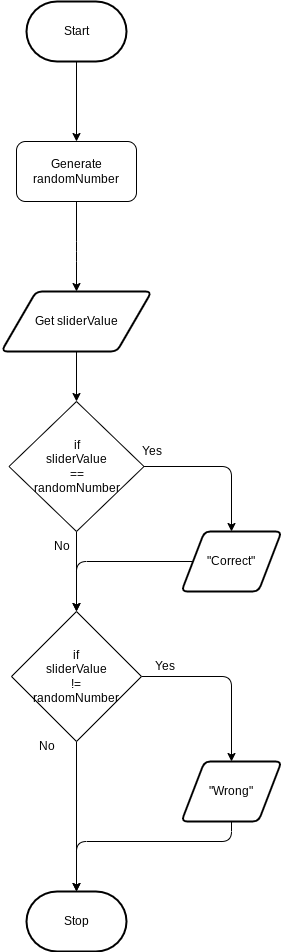

The diagram above was exported from draw.io. Its source (the exported page's mxGraphModel, read from the mxfile embedded in the PNG):
<mxGraphModel dx="606" dy="563" grid="1" gridSize="10" guides="1" tooltips="1" connect="1" arrows="1" fold="1" page="1" pageScale="1" pageWidth="850" pageHeight="1100" math="0" shadow="0">
  <root>
    <mxCell id="0" />
    <mxCell id="1" parent="0" />
    <mxCell id="7" style="edgeStyle=orthogonalEdgeStyle;html=1;" edge="1" parent="1" source="2" target="6">
      <mxGeometry relative="1" as="geometry" />
    </mxCell>
    <mxCell id="2" value="Start" style="strokeWidth=2;html=1;shape=mxgraph.flowchart.terminator;whiteSpace=wrap;" parent="1" vertex="1">
      <mxGeometry x="85" y="10" width="100" height="60" as="geometry" />
    </mxCell>
    <mxCell id="3" value="Stop" style="strokeWidth=2;html=1;shape=mxgraph.flowchart.terminator;whiteSpace=wrap;" parent="1" vertex="1">
      <mxGeometry x="85" y="900" width="100" height="60" as="geometry" />
    </mxCell>
    <mxCell id="9" style="edgeStyle=orthogonalEdgeStyle;html=1;" edge="1" parent="1" source="6" target="8">
      <mxGeometry relative="1" as="geometry">
        <Array as="points">
          <mxPoint x="135" y="260" />
          <mxPoint x="135" y="260" />
        </Array>
      </mxGeometry>
    </mxCell>
    <mxCell id="6" value="Generate&lt;br&gt;randomNumber" style="rounded=1;whiteSpace=wrap;html=1;" vertex="1" parent="1">
      <mxGeometry x="75" y="150" width="120" height="60" as="geometry" />
    </mxCell>
    <mxCell id="13" style="edgeStyle=orthogonalEdgeStyle;html=1;" edge="1" parent="1" source="8" target="10">
      <mxGeometry relative="1" as="geometry" />
    </mxCell>
    <mxCell id="8" value="Get sliderValue" style="shape=parallelogram;html=1;strokeWidth=2;perimeter=parallelogramPerimeter;whiteSpace=wrap;rounded=1;arcSize=12;size=0.23;" vertex="1" parent="1">
      <mxGeometry x="60" y="300" width="150" height="60" as="geometry" />
    </mxCell>
    <mxCell id="12" style="edgeStyle=orthogonalEdgeStyle;html=1;entryX=0.5;entryY=0;entryDx=0;entryDy=0;" edge="1" parent="1" source="10" target="11">
      <mxGeometry relative="1" as="geometry" />
    </mxCell>
    <mxCell id="16" style="edgeStyle=orthogonalEdgeStyle;html=1;" edge="1" parent="1" source="10" target="14">
      <mxGeometry relative="1" as="geometry" />
    </mxCell>
    <mxCell id="10" value="if&lt;br&gt;sliderValue&lt;br&gt;==&lt;br&gt;randomNumber&lt;br&gt;" style="rhombus;whiteSpace=wrap;html=1;" vertex="1" parent="1">
      <mxGeometry x="67.5" y="410" width="135" height="130" as="geometry" />
    </mxCell>
    <mxCell id="15" style="edgeStyle=orthogonalEdgeStyle;html=1;" edge="1" parent="1" source="11" target="14">
      <mxGeometry relative="1" as="geometry" />
    </mxCell>
    <mxCell id="11" value="&quot;Correct&quot;" style="shape=parallelogram;html=1;strokeWidth=2;perimeter=parallelogramPerimeter;whiteSpace=wrap;rounded=1;arcSize=12;size=0.23;" vertex="1" parent="1">
      <mxGeometry x="240" y="540" width="100" height="60" as="geometry" />
    </mxCell>
    <mxCell id="22" style="edgeStyle=orthogonalEdgeStyle;html=1;" edge="1" parent="1" source="14" target="19">
      <mxGeometry relative="1" as="geometry" />
    </mxCell>
    <mxCell id="23" style="edgeStyle=orthogonalEdgeStyle;html=1;entryX=0.5;entryY=0;entryDx=0;entryDy=0;entryPerimeter=0;" edge="1" parent="1" source="14" target="3">
      <mxGeometry relative="1" as="geometry" />
    </mxCell>
    <mxCell id="14" value="if&lt;br&gt;sliderValue&lt;br&gt;!=&lt;br&gt;randomNumber&lt;br&gt;" style="rhombus;whiteSpace=wrap;html=1;" vertex="1" parent="1">
      <mxGeometry x="70" y="620" width="130" height="130" as="geometry" />
    </mxCell>
    <mxCell id="17" value="Yes" style="text;html=1;align=center;verticalAlign=middle;resizable=0;points=[];autosize=1;strokeColor=none;fillColor=none;" vertex="1" parent="1">
      <mxGeometry x="190" y="445" width="40" height="30" as="geometry" />
    </mxCell>
    <mxCell id="18" value="No" style="text;html=1;align=center;verticalAlign=middle;resizable=0;points=[];autosize=1;strokeColor=none;fillColor=none;" vertex="1" parent="1">
      <mxGeometry x="100" y="540" width="40" height="30" as="geometry" />
    </mxCell>
    <mxCell id="24" style="edgeStyle=orthogonalEdgeStyle;html=1;entryX=0.5;entryY=0;entryDx=0;entryDy=0;entryPerimeter=0;" edge="1" parent="1" source="19" target="3">
      <mxGeometry relative="1" as="geometry">
        <Array as="points">
          <mxPoint x="290" y="850" />
          <mxPoint x="135" y="850" />
        </Array>
      </mxGeometry>
    </mxCell>
    <mxCell id="19" value="&quot;Wrong&quot;" style="shape=parallelogram;html=1;strokeWidth=2;perimeter=parallelogramPerimeter;whiteSpace=wrap;rounded=1;arcSize=12;size=0.23;" vertex="1" parent="1">
      <mxGeometry x="240" y="770" width="100" height="60" as="geometry" />
    </mxCell>
    <mxCell id="20" value="Yes" style="text;html=1;align=center;verticalAlign=middle;resizable=0;points=[];autosize=1;strokeColor=none;fillColor=none;" vertex="1" parent="1">
      <mxGeometry x="202.5" y="660" width="40" height="30" as="geometry" />
    </mxCell>
    <mxCell id="21" value="No" style="text;html=1;align=center;verticalAlign=middle;resizable=0;points=[];autosize=1;strokeColor=none;fillColor=none;" vertex="1" parent="1">
      <mxGeometry x="85" y="740" width="40" height="30" as="geometry" />
    </mxCell>
  </root>
</mxGraphModel>